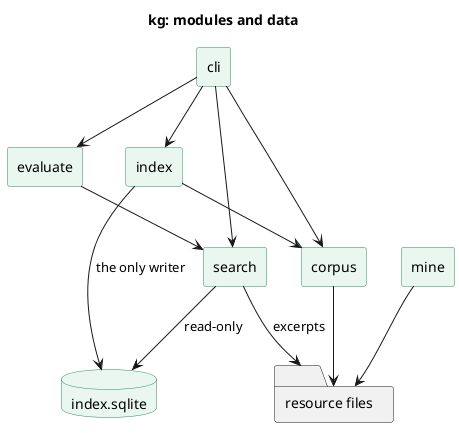

The diagram above was rendered by PlantUML. Its source (embedded in the PNG):
@startuml
title kg: modules and data
skinparam shadowing false
skinparam componentStyle rectangle
skinparam component {
  BackgroundColor #EAF6F0
  BorderColor #2E8B67
}
skinparam database {
  BackgroundColor #EAF6F0
  BorderColor #2E8B67
}
component cli
component corpus
component index
component search
component evaluate
component mine
database "index.sqlite" as db
folder "resource files" as files
cli --> corpus
cli --> index
cli --> search
cli --> evaluate
index --> corpus
corpus --> files
index --> db : the only writer
search --> db : read-only
search --> files : excerpts
evaluate --> search
mine --> files
@enduml